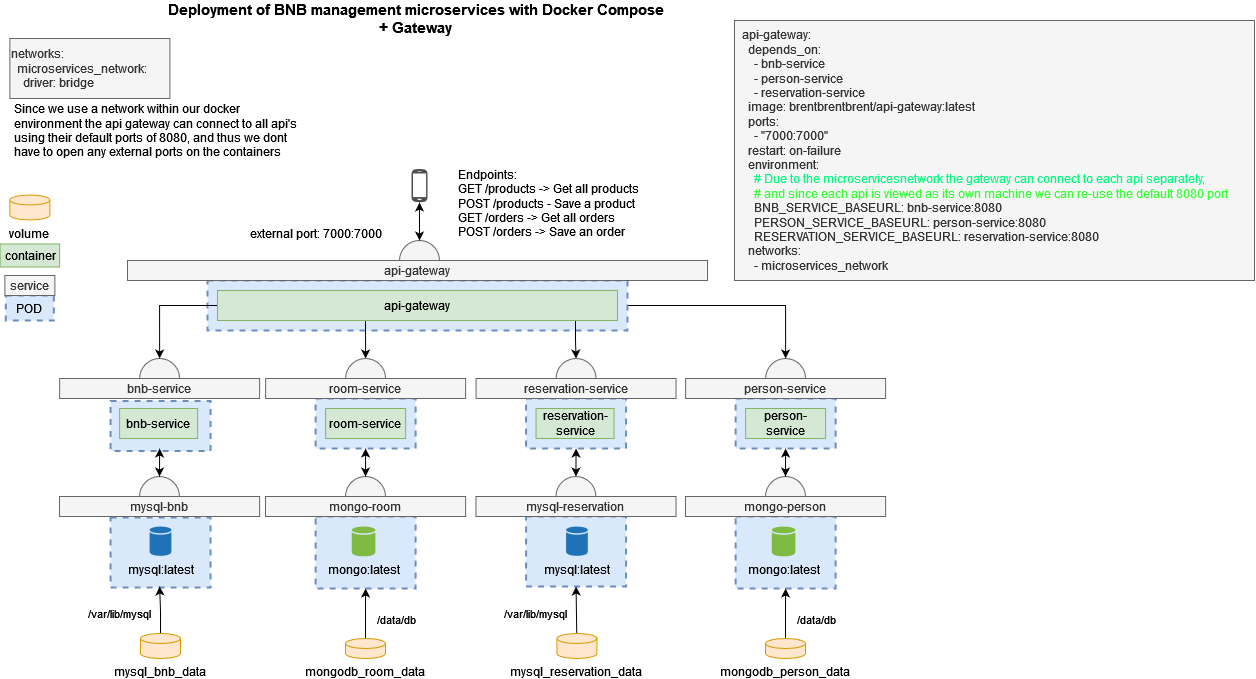

The diagram above was exported from draw.io. Its source (the exported page's mxGraphModel, read from the mxfile embedded in the PNG):
<mxGraphModel dx="1195" dy="622" grid="1" gridSize="10" guides="1" tooltips="1" connect="1" arrows="1" fold="1" page="1" pageScale="1" pageWidth="1169" pageHeight="827" background="none" math="0" shadow="0">
  <root>
    <mxCell id="0" />
    <mxCell id="1" parent="0" />
    <mxCell id="1_Ex-PggShJAfTCzqo_c-1" value="" style="ellipse;whiteSpace=wrap;html=1;aspect=fixed;strokeWidth=1;fillColor=#f5f5f5;strokeColor=#666666;fontColor=#333333;rounded=0;" parent="1" vertex="1">
      <mxGeometry x="780.12" y="390" width="40" height="40" as="geometry" />
    </mxCell>
    <mxCell id="1_Ex-PggShJAfTCzqo_c-2" value="" style="ellipse;whiteSpace=wrap;html=1;aspect=fixed;strokeWidth=1;fillColor=#f5f5f5;strokeColor=#666666;fontColor=#333333;rounded=0;" parent="1" vertex="1">
      <mxGeometry x="154.13" y="390" width="40" height="40" as="geometry" />
    </mxCell>
    <mxCell id="1_Ex-PggShJAfTCzqo_c-4" value="" style="rounded=0;whiteSpace=wrap;html=1;strokeColor=#6c8ebf;dashed=1;strokeWidth=2;fillColor=#dae8fc;" parent="1" vertex="1">
      <mxGeometry x="750.12" y="430" width="100" height="50" as="geometry" />
    </mxCell>
    <mxCell id="1_Ex-PggShJAfTCzqo_c-5" value="" style="rounded=0;whiteSpace=wrap;html=1;strokeColor=#6c8ebf;dashed=1;strokeWidth=2;fillColor=#dae8fc;" parent="1" vertex="1">
      <mxGeometry x="750.12" y="548" width="100" height="72" as="geometry" />
    </mxCell>
    <mxCell id="1_Ex-PggShJAfTCzqo_c-6" value="" style="rounded=0;whiteSpace=wrap;html=1;strokeColor=#6c8ebf;dashed=1;strokeWidth=2;fillColor=#dae8fc;" parent="1" vertex="1">
      <mxGeometry x="125.01" y="549" width="100" height="70" as="geometry" />
    </mxCell>
    <mxCell id="1_Ex-PggShJAfTCzqo_c-7" value="" style="rounded=0;whiteSpace=wrap;html=1;strokeColor=#6c8ebf;dashed=1;fillColor=#dae8fc;strokeWidth=2;" parent="1" vertex="1">
      <mxGeometry x="125.01" y="432.5" width="100" height="50" as="geometry" />
    </mxCell>
    <mxCell id="1_Ex-PggShJAfTCzqo_c-8" value="bnb-service" style="rounded=0;whiteSpace=wrap;html=1;fillColor=#d5e8d4;strokeColor=#82b366;" parent="1" vertex="1">
      <mxGeometry x="134.13" y="440" width="78" height="30" as="geometry" />
    </mxCell>
    <mxCell id="1_Ex-PggShJAfTCzqo_c-9" value="&lt;div&gt;person-service&lt;/div&gt;" style="rounded=0;whiteSpace=wrap;html=1;fillColor=#d5e8d4;strokeColor=#82b366;" parent="1" vertex="1">
      <mxGeometry x="760.12" y="440" width="80" height="30" as="geometry" />
    </mxCell>
    <mxCell id="1_Ex-PggShJAfTCzqo_c-10" value="bnb-service" style="rounded=0;whiteSpace=wrap;html=1;fillColor=#f5f5f5;strokeColor=#666666;fontColor=#333333;" parent="1" vertex="1">
      <mxGeometry x="74.13" y="410" width="200" height="20" as="geometry" />
    </mxCell>
    <mxCell id="1_Ex-PggShJAfTCzqo_c-11" value="person-service" style="rounded=0;whiteSpace=wrap;html=1;fillColor=#f5f5f5;strokeColor=#666666;fontColor=#333333;" parent="1" vertex="1">
      <mxGeometry x="700.12" y="410" width="200" height="20" as="geometry" />
    </mxCell>
    <mxCell id="1_Ex-PggShJAfTCzqo_c-12" value="mongo:latest" style="shadow=0;dashed=0;html=1;strokeColor=none;labelPosition=center;verticalLabelPosition=bottom;verticalAlign=top;outlineConnect=0;align=center;shape=mxgraph.office.databases.database;fillColor=#7FBA42;rounded=0;" parent="1" vertex="1">
      <mxGeometry x="786.25" y="558" width="23.63" height="30" as="geometry" />
    </mxCell>
    <mxCell id="1_Ex-PggShJAfTCzqo_c-13" value="mysql:latest" style="shadow=0;dashed=0;html=1;strokeColor=none;labelPosition=center;verticalLabelPosition=bottom;verticalAlign=top;outlineConnect=0;align=center;shape=mxgraph.office.databases.database;fillColor=#2072B8;rounded=0;" parent="1" vertex="1">
      <mxGeometry x="164.13" y="558" width="21.75" height="29.5" as="geometry" />
    </mxCell>
    <mxCell id="1_Ex-PggShJAfTCzqo_c-19" value="" style="pointerEvents=1;shadow=0;dashed=0;html=1;strokeColor=none;fillColor=#505050;labelPosition=center;verticalLabelPosition=bottom;verticalAlign=top;outlineConnect=0;align=center;shape=mxgraph.office.devices.cell_phone_android_standalone;rounded=0;" parent="1" vertex="1">
      <mxGeometry x="426" y="200" width="16" height="34" as="geometry" />
    </mxCell>
    <mxCell id="1_Ex-PggShJAfTCzqo_c-22" value="POD" style="rounded=0;whiteSpace=wrap;html=1;strokeColor=#6c8ebf;dashed=1;fillColor=#dae8fc;strokeWidth=2;" parent="1" vertex="1">
      <mxGeometry x="20.25999999999999" y="327" width="48" height="25" as="geometry" />
    </mxCell>
    <mxCell id="1_Ex-PggShJAfTCzqo_c-23" value="service" style="rounded=0;whiteSpace=wrap;html=1;fillColor=#f5f5f5;strokeColor=#666666;fontColor=#333333;" parent="1" vertex="1">
      <mxGeometry x="19.379999999999995" y="307" width="50" height="20" as="geometry" />
    </mxCell>
    <mxCell id="1_Ex-PggShJAfTCzqo_c-24" value="" style="ellipse;whiteSpace=wrap;html=1;aspect=fixed;strokeWidth=1;fillColor=#f5f5f5;strokeColor=#666666;fontColor=#333333;rounded=0;" parent="1" vertex="1">
      <mxGeometry x="154.01" y="508" width="40" height="40" as="geometry" />
    </mxCell>
    <mxCell id="1_Ex-PggShJAfTCzqo_c-25" value="mysql-bnb" style="rounded=0;whiteSpace=wrap;html=1;fillColor=#f5f5f5;strokeColor=#666666;fontColor=#333333;" parent="1" vertex="1">
      <mxGeometry x="74.00999999999999" y="528" width="200.12" height="20" as="geometry" />
    </mxCell>
    <mxCell id="1_Ex-PggShJAfTCzqo_c-27" value="" style="endArrow=classic;startArrow=classic;html=1;exitX=0.5;exitY=1;exitDx=0;exitDy=0;entryX=0.5;entryY=0;entryDx=0;entryDy=0;rounded=0;" parent="1" target="1_Ex-PggShJAfTCzqo_c-24" edge="1">
      <mxGeometry width="50" height="50" relative="1" as="geometry">
        <mxPoint x="174.12999999999988" y="480" as="sourcePoint" />
        <mxPoint x="464.13" y="510" as="targetPoint" />
      </mxGeometry>
    </mxCell>
    <mxCell id="1_Ex-PggShJAfTCzqo_c-28" value="" style="ellipse;whiteSpace=wrap;html=1;aspect=fixed;strokeWidth=1;fillColor=#f5f5f5;strokeColor=#666666;fontColor=#333333;rounded=0;" parent="1" vertex="1">
      <mxGeometry x="780" y="508" width="40" height="40" as="geometry" />
    </mxCell>
    <mxCell id="1_Ex-PggShJAfTCzqo_c-29" value="mongo-person" style="rounded=0;whiteSpace=wrap;html=1;fillColor=#f5f5f5;strokeColor=#666666;fontColor=#333333;" parent="1" vertex="1">
      <mxGeometry x="700" y="528" width="200.12" height="20" as="geometry" />
    </mxCell>
    <mxCell id="1_Ex-PggShJAfTCzqo_c-31" value="" style="endArrow=classic;startArrow=classic;html=1;exitX=0.5;exitY=1;exitDx=0;exitDy=0;entryX=0.5;entryY=0;entryDx=0;entryDy=0;rounded=0;" parent="1" source="1_Ex-PggShJAfTCzqo_c-4" target="1_Ex-PggShJAfTCzqo_c-28" edge="1">
      <mxGeometry width="50" height="50" relative="1" as="geometry">
        <mxPoint x="520.12" y="490" as="sourcePoint" />
        <mxPoint x="520.0000000000001" y="518" as="targetPoint" />
      </mxGeometry>
    </mxCell>
    <mxCell id="1_Ex-PggShJAfTCzqo_c-33" value="&lt;div&gt;&lt;b&gt;&lt;font style=&quot;font-size: 15px&quot;&gt;Deployment of BNB management microservices with Docker Compose&lt;br&gt;+ Gateway&lt;/font&gt;&lt;/b&gt;&lt;/div&gt;" style="text;html=1;strokeColor=none;fillColor=none;align=center;verticalAlign=middle;whiteSpace=wrap;rounded=0;" parent="1" vertex="1">
      <mxGeometry x="82" y="40" width="698" height="20" as="geometry" />
    </mxCell>
    <mxCell id="NAxkg_nitBkZl0SB1eC3-9" style="edgeStyle=orthogonalEdgeStyle;rounded=0;orthogonalLoop=1;jettySize=auto;html=1;entryX=0.5;entryY=1;entryDx=0;entryDy=0;" parent="1" source="1_Ex-PggShJAfTCzqo_c-36" edge="1">
      <mxGeometry relative="1" as="geometry">
        <mxPoint x="174.12999999999988" y="618" as="targetPoint" />
      </mxGeometry>
    </mxCell>
    <mxCell id="NAxkg_nitBkZl0SB1eC3-10" value="/var/lib/mysql" style="edgeLabel;html=1;align=center;verticalAlign=middle;resizable=0;points=[];rounded=0;" parent="NAxkg_nitBkZl0SB1eC3-9" vertex="1" connectable="0">
      <mxGeometry x="-0.149" y="-1" relative="1" as="geometry">
        <mxPoint x="-42" as="offset" />
      </mxGeometry>
    </mxCell>
    <mxCell id="1_Ex-PggShJAfTCzqo_c-36" value="mysql_bnb_data" style="shape=cylinder3;whiteSpace=wrap;html=1;boundedLbl=1;backgroundOutline=1;size=5;verticalAlign=top;labelPosition=center;verticalLabelPosition=bottom;align=center;fillColor=#ffe6cc;strokeColor=#d79b00;rounded=0;" parent="1" vertex="1">
      <mxGeometry x="155" y="665" width="40" height="25" as="geometry" />
    </mxCell>
    <mxCell id="NAxkg_nitBkZl0SB1eC3-4" style="edgeStyle=orthogonalEdgeStyle;rounded=0;orthogonalLoop=1;jettySize=auto;html=1;entryX=0.5;entryY=1;entryDx=0;entryDy=0;" parent="1" source="1_Ex-PggShJAfTCzqo_c-38" target="1_Ex-PggShJAfTCzqo_c-5" edge="1">
      <mxGeometry relative="1" as="geometry" />
    </mxCell>
    <mxCell id="NAxkg_nitBkZl0SB1eC3-5" value="/data/db" style="edgeLabel;html=1;align=center;verticalAlign=middle;resizable=0;points=[];rounded=0;" parent="NAxkg_nitBkZl0SB1eC3-4" vertex="1" connectable="0">
      <mxGeometry x="0.4733" relative="1" as="geometry">
        <mxPoint x="30" y="17" as="offset" />
      </mxGeometry>
    </mxCell>
    <mxCell id="1_Ex-PggShJAfTCzqo_c-38" value="mongodb_person_data" style="shape=cylinder3;whiteSpace=wrap;html=1;boundedLbl=1;backgroundOutline=1;size=5;verticalAlign=top;labelPosition=center;verticalLabelPosition=bottom;align=center;fillColor=#ffe6cc;strokeColor=#d79b00;rounded=0;" parent="1" vertex="1">
      <mxGeometry x="780" y="670" width="40" height="20" as="geometry" />
    </mxCell>
    <mxCell id="1_Ex-PggShJAfTCzqo_c-39" value="container" style="rounded=0;whiteSpace=wrap;html=1;fillColor=#d5e8d4;strokeColor=#82b366;" parent="1" vertex="1">
      <mxGeometry x="14.629999999999995" y="275.5" width="59.5" height="23" as="geometry" />
    </mxCell>
    <mxCell id="1_Ex-PggShJAfTCzqo_c-40" value="volume" style="shape=cylinder3;whiteSpace=wrap;html=1;boundedLbl=1;backgroundOutline=1;size=5;verticalAlign=top;labelPosition=center;verticalLabelPosition=bottom;align=center;fillColor=#ffe6cc;strokeColor=#d79b00;rounded=0;" parent="1" vertex="1">
      <mxGeometry x="24.379999999999995" y="226.5" width="40" height="25" as="geometry" />
    </mxCell>
    <mxCell id="1_Ex-PggShJAfTCzqo_c-41" value="&amp;nbsp; api-gateway:&lt;br&gt;&amp;nbsp;&amp;nbsp;&amp;nbsp; depends_on:&lt;br&gt;&amp;nbsp;&amp;nbsp;&amp;nbsp;&amp;nbsp;&amp;nbsp; - bnb-service&lt;br&gt;&amp;nbsp;&amp;nbsp;&amp;nbsp;&amp;nbsp;&amp;nbsp; - person-service&lt;br&gt;&amp;nbsp;&amp;nbsp;&amp;nbsp;&amp;nbsp;&amp;nbsp; - reservation-service&lt;br&gt;&amp;nbsp;&amp;nbsp;&amp;nbsp; image: brentbrentbrent/api-gateway:latest&lt;br&gt;&amp;nbsp;&amp;nbsp;&amp;nbsp; ports:&lt;br&gt;&amp;nbsp;&amp;nbsp;&amp;nbsp;&amp;nbsp;&amp;nbsp; - &quot;7000:7000&quot;&lt;br&gt;&amp;nbsp;&amp;nbsp;&amp;nbsp; restart: on-failure&lt;br&gt;&amp;nbsp;&amp;nbsp;&amp;nbsp; environment:&lt;br&gt;&lt;div&gt;&lt;font color=&quot;#00ff80&quot;&gt;&amp;nbsp;&amp;nbsp;&amp;nbsp;&amp;nbsp;&amp;nbsp; # Due to the microservicesnetwork the gateway can connect to each api separately,&amp;nbsp;&lt;/font&gt;&lt;/div&gt;&lt;div&gt;&lt;font color=&quot;#33ff33&quot;&gt;&amp;nbsp;&amp;nbsp;&amp;nbsp;&amp;nbsp;&amp;nbsp; # and since each api is viewed as its own machine we can re-use the default 8080 port&lt;/font&gt;&lt;/div&gt;&amp;nbsp;&amp;nbsp;&amp;nbsp;&amp;nbsp;&amp;nbsp; BNB_SERVICE_BASEURL: bnb-service:8080&lt;br&gt;&amp;nbsp;&amp;nbsp;&amp;nbsp;&amp;nbsp;&amp;nbsp; PERSON_SERVICE_BASEURL: person-service:8080&lt;br&gt;&amp;nbsp;&amp;nbsp;&amp;nbsp;&amp;nbsp;&amp;nbsp; RESERVATION_SERVICE_BASEURL: reservation-service:8080&lt;br&gt;&amp;nbsp;&amp;nbsp;&amp;nbsp; networks:&lt;br&gt;&amp;nbsp;&amp;nbsp;&amp;nbsp;&amp;nbsp;&amp;nbsp; - microservices_network" style="text;html=1;align=left;verticalAlign=middle;resizable=0;points=[];autosize=1;strokeColor=#666666;fillColor=#f5f5f5;fontColor=#333333;rounded=0;" parent="1" vertex="1">
      <mxGeometry x="749" y="52" width="520" height="260" as="geometry" />
    </mxCell>
    <mxCell id="NAxkg_nitBkZl0SB1eC3-7" style="edgeStyle=orthogonalEdgeStyle;rounded=0;orthogonalLoop=1;jettySize=auto;html=1;entryX=0.5;entryY=0;entryDx=0;entryDy=0;" parent="1" source="1_Ex-PggShJAfTCzqo_c-51" target="1_Ex-PggShJAfTCzqo_c-1" edge="1">
      <mxGeometry relative="1" as="geometry" />
    </mxCell>
    <mxCell id="1_Ex-PggShJAfTCzqo_c-51" value="" style="rounded=0;whiteSpace=wrap;html=1;strokeColor=#6c8ebf;dashed=1;strokeWidth=2;fillColor=#dae8fc;" parent="1" vertex="1">
      <mxGeometry x="222" y="312" width="420" height="50" as="geometry" />
    </mxCell>
    <mxCell id="NAxkg_nitBkZl0SB1eC3-8" style="edgeStyle=orthogonalEdgeStyle;rounded=0;orthogonalLoop=1;jettySize=auto;html=1;entryX=0.5;entryY=0;entryDx=0;entryDy=0;" parent="1" source="1_Ex-PggShJAfTCzqo_c-54" target="1_Ex-PggShJAfTCzqo_c-2" edge="1">
      <mxGeometry relative="1" as="geometry">
        <mxPoint x="210" y="390" as="targetPoint" />
      </mxGeometry>
    </mxCell>
    <mxCell id="NAxkg_nitBkZl0SB1eC3-38" style="edgeStyle=orthogonalEdgeStyle;rounded=0;orthogonalLoop=1;jettySize=auto;html=1;exitX=0.25;exitY=1;exitDx=0;exitDy=0;" parent="1" source="1_Ex-PggShJAfTCzqo_c-54" target="NAxkg_nitBkZl0SB1eC3-25" edge="1">
      <mxGeometry relative="1" as="geometry">
        <Array as="points">
          <mxPoint x="380" y="352" />
        </Array>
      </mxGeometry>
    </mxCell>
    <mxCell id="NAxkg_nitBkZl0SB1eC3-39" style="edgeStyle=orthogonalEdgeStyle;rounded=0;orthogonalLoop=1;jettySize=auto;html=1;exitX=0.75;exitY=1;exitDx=0;exitDy=0;entryX=0.5;entryY=0;entryDx=0;entryDy=0;" parent="1" source="1_Ex-PggShJAfTCzqo_c-54" target="NAxkg_nitBkZl0SB1eC3-11" edge="1">
      <mxGeometry relative="1" as="geometry">
        <Array as="points">
          <mxPoint x="590" y="352" />
          <mxPoint x="590" y="372" />
          <mxPoint x="591" y="372" />
        </Array>
      </mxGeometry>
    </mxCell>
    <mxCell id="1_Ex-PggShJAfTCzqo_c-54" value="api-gateway" style="rounded=0;whiteSpace=wrap;html=1;fillColor=#d5e8d4;strokeColor=#82b366;" parent="1" vertex="1">
      <mxGeometry x="232" y="322" width="400" height="30" as="geometry" />
    </mxCell>
    <mxCell id="1_Ex-PggShJAfTCzqo_c-55" value="" style="ellipse;whiteSpace=wrap;html=1;aspect=fixed;strokeWidth=1;fillColor=#f5f5f5;strokeColor=#666666;fontColor=#333333;rounded=0;" parent="1" vertex="1">
      <mxGeometry x="414" y="272" width="40" height="40" as="geometry" />
    </mxCell>
    <mxCell id="1_Ex-PggShJAfTCzqo_c-56" value="api-gateway" style="rounded=0;whiteSpace=wrap;html=1;fillColor=#f5f5f5;strokeColor=#666666;fontColor=#333333;" parent="1" vertex="1">
      <mxGeometry x="142" y="292" width="580" height="20" as="geometry" />
    </mxCell>
    <mxCell id="1_Ex-PggShJAfTCzqo_c-57" value="&lt;div&gt;external port: 7000:7000&lt;/div&gt;" style="text;html=1;strokeColor=none;fillColor=none;align=right;verticalAlign=middle;whiteSpace=wrap;rounded=0;" parent="1" vertex="1">
      <mxGeometry x="220.88" y="250" width="178" height="30" as="geometry" />
    </mxCell>
    <mxCell id="1_Ex-PggShJAfTCzqo_c-58" value="" style="endArrow=classic;startArrow=classic;html=1;rounded=0;exitX=0.5;exitY=0;exitDx=0;exitDy=0;" parent="1" source="1_Ex-PggShJAfTCzqo_c-55" target="1_Ex-PggShJAfTCzqo_c-19" edge="1">
      <mxGeometry width="50" height="50" relative="1" as="geometry">
        <mxPoint x="490" y="260" as="sourcePoint" />
        <mxPoint x="540" y="210" as="targetPoint" />
      </mxGeometry>
    </mxCell>
    <mxCell id="1_Ex-PggShJAfTCzqo_c-59" value="Endpoints:&lt;br&gt;GET /products -&amp;gt; Get all products&lt;br&gt;POST /products - Save a product&lt;br&gt;GET /orders -&amp;gt; Get all orders&lt;br&gt;POST /orders -&amp;gt; Save an order" style="text;html=1;strokeColor=none;fillColor=none;align=left;verticalAlign=middle;whiteSpace=wrap;rounded=0;" parent="1" vertex="1">
      <mxGeometry x="470.5" y="190" width="240" height="90" as="geometry" />
    </mxCell>
    <mxCell id="NAxkg_nitBkZl0SB1eC3-1" value="networks:&lt;br&gt;&amp;nbsp; microservices_network:&lt;br&gt;&amp;nbsp;&amp;nbsp;&amp;nbsp; driver: bridge&lt;br&gt;" style="text;html=1;align=left;verticalAlign=middle;resizable=0;points=[];autosize=1;strokeColor=#666666;fillColor=#f5f5f5;fontColor=#333333;rounded=0;" parent="1" vertex="1">
      <mxGeometry x="24.38" y="70" width="160" height="60" as="geometry" />
    </mxCell>
    <mxCell id="NAxkg_nitBkZl0SB1eC3-11" value="" style="ellipse;whiteSpace=wrap;html=1;aspect=fixed;strokeWidth=1;fillColor=#f5f5f5;strokeColor=#666666;fontColor=#333333;rounded=0;" parent="1" vertex="1">
      <mxGeometry x="570.56" y="390" width="40" height="40" as="geometry" />
    </mxCell>
    <mxCell id="NAxkg_nitBkZl0SB1eC3-12" value="" style="rounded=0;whiteSpace=wrap;html=1;strokeColor=#6c8ebf;dashed=1;strokeWidth=2;fillColor=#dae8fc;" parent="1" vertex="1">
      <mxGeometry x="540.56" y="548" width="100" height="70" as="geometry" />
    </mxCell>
    <mxCell id="NAxkg_nitBkZl0SB1eC3-13" value="" style="rounded=0;whiteSpace=wrap;html=1;strokeColor=#6c8ebf;dashed=1;fillColor=#dae8fc;strokeWidth=2;" parent="1" vertex="1">
      <mxGeometry x="540.56" y="430" width="100" height="50" as="geometry" />
    </mxCell>
    <mxCell id="NAxkg_nitBkZl0SB1eC3-14" value="reservation-service" style="rounded=0;whiteSpace=wrap;html=1;fillColor=#d5e8d4;strokeColor=#82b366;" parent="1" vertex="1">
      <mxGeometry x="550.56" y="440" width="78" height="30" as="geometry" />
    </mxCell>
    <mxCell id="NAxkg_nitBkZl0SB1eC3-15" value="reservation-service" style="rounded=0;whiteSpace=wrap;html=1;fillColor=#f5f5f5;strokeColor=#666666;fontColor=#333333;" parent="1" vertex="1">
      <mxGeometry x="490.56" y="410" width="200" height="20" as="geometry" />
    </mxCell>
    <mxCell id="NAxkg_nitBkZl0SB1eC3-16" value="mysql:latest" style="shadow=0;dashed=0;html=1;strokeColor=none;labelPosition=center;verticalLabelPosition=bottom;verticalAlign=top;outlineConnect=0;align=center;shape=mxgraph.office.databases.database;fillColor=#2072B8;rounded=0;" parent="1" vertex="1">
      <mxGeometry x="580.56" y="558" width="21.75" height="29.5" as="geometry" />
    </mxCell>
    <mxCell id="NAxkg_nitBkZl0SB1eC3-17" value="" style="ellipse;whiteSpace=wrap;html=1;aspect=fixed;strokeWidth=1;fillColor=#f5f5f5;strokeColor=#666666;fontColor=#333333;rounded=0;" parent="1" vertex="1">
      <mxGeometry x="570.44" y="508" width="40" height="40" as="geometry" />
    </mxCell>
    <mxCell id="NAxkg_nitBkZl0SB1eC3-18" value="&lt;div&gt;mysql-reservation&lt;/div&gt;" style="rounded=0;whiteSpace=wrap;html=1;fillColor=#f5f5f5;strokeColor=#666666;fontColor=#333333;" parent="1" vertex="1">
      <mxGeometry x="490.44" y="528" width="200.12" height="20" as="geometry" />
    </mxCell>
    <mxCell id="NAxkg_nitBkZl0SB1eC3-19" value="" style="endArrow=classic;startArrow=classic;html=1;exitX=0.5;exitY=1;exitDx=0;exitDy=0;entryX=0.5;entryY=0;entryDx=0;entryDy=0;rounded=0;" parent="1" source="NAxkg_nitBkZl0SB1eC3-13" target="NAxkg_nitBkZl0SB1eC3-17" edge="1">
      <mxGeometry width="50" height="50" relative="1" as="geometry">
        <mxPoint x="860.56" y="480" as="sourcePoint" />
        <mxPoint x="880.56" y="510" as="targetPoint" />
      </mxGeometry>
    </mxCell>
    <mxCell id="NAxkg_nitBkZl0SB1eC3-20" style="rounded=0;orthogonalLoop=1;jettySize=auto;html=1;entryX=0.5;entryY=1;entryDx=0;entryDy=0;" parent="1" source="NAxkg_nitBkZl0SB1eC3-22" target="NAxkg_nitBkZl0SB1eC3-12" edge="1">
      <mxGeometry relative="1" as="geometry" />
    </mxCell>
    <mxCell id="NAxkg_nitBkZl0SB1eC3-21" value="/var/lib/mysql" style="edgeLabel;html=1;align=center;verticalAlign=middle;resizable=0;points=[];rounded=0;" parent="NAxkg_nitBkZl0SB1eC3-20" vertex="1" connectable="0">
      <mxGeometry x="-0.149" y="-1" relative="1" as="geometry">
        <mxPoint x="-42" as="offset" />
      </mxGeometry>
    </mxCell>
    <mxCell id="NAxkg_nitBkZl0SB1eC3-22" value="mysql_reservation_data" style="shape=cylinder3;whiteSpace=wrap;html=1;boundedLbl=1;backgroundOutline=1;size=5;verticalAlign=top;labelPosition=center;verticalLabelPosition=bottom;align=center;fillColor=#ffe6cc;strokeColor=#d79b00;rounded=0;" parent="1" vertex="1">
      <mxGeometry x="571.4300000000001" y="665" width="40" height="25" as="geometry" />
    </mxCell>
    <mxCell id="NAxkg_nitBkZl0SB1eC3-25" value="" style="ellipse;whiteSpace=wrap;html=1;aspect=fixed;strokeWidth=1;fillColor=#f5f5f5;strokeColor=#666666;fontColor=#333333;rounded=0;" parent="1" vertex="1">
      <mxGeometry x="360.12" y="390" width="40" height="40" as="geometry" />
    </mxCell>
    <mxCell id="NAxkg_nitBkZl0SB1eC3-26" value="" style="rounded=0;whiteSpace=wrap;html=1;strokeColor=#6c8ebf;dashed=1;strokeWidth=2;fillColor=#dae8fc;" parent="1" vertex="1">
      <mxGeometry x="330.12" y="430" width="100" height="50" as="geometry" />
    </mxCell>
    <mxCell id="NAxkg_nitBkZl0SB1eC3-27" value="" style="rounded=0;whiteSpace=wrap;html=1;strokeColor=#6c8ebf;dashed=1;strokeWidth=2;fillColor=#dae8fc;" parent="1" vertex="1">
      <mxGeometry x="330.12" y="548" width="100" height="72" as="geometry" />
    </mxCell>
    <mxCell id="NAxkg_nitBkZl0SB1eC3-28" value="&lt;div&gt;room-service&lt;/div&gt;" style="rounded=0;whiteSpace=wrap;html=1;fillColor=#d5e8d4;strokeColor=#82b366;" parent="1" vertex="1">
      <mxGeometry x="340.12" y="440" width="80" height="30" as="geometry" />
    </mxCell>
    <mxCell id="NAxkg_nitBkZl0SB1eC3-29" value="room-service" style="rounded=0;whiteSpace=wrap;html=1;fillColor=#f5f5f5;strokeColor=#666666;fontColor=#333333;" parent="1" vertex="1">
      <mxGeometry x="280.12" y="410" width="200" height="20" as="geometry" />
    </mxCell>
    <mxCell id="NAxkg_nitBkZl0SB1eC3-30" value="mongo:latest" style="shadow=0;dashed=0;html=1;strokeColor=none;labelPosition=center;verticalLabelPosition=bottom;verticalAlign=top;outlineConnect=0;align=center;shape=mxgraph.office.databases.database;fillColor=#7FBA42;rounded=0;" parent="1" vertex="1">
      <mxGeometry x="366.25" y="558" width="23.63" height="30" as="geometry" />
    </mxCell>
    <mxCell id="NAxkg_nitBkZl0SB1eC3-31" value="" style="ellipse;whiteSpace=wrap;html=1;aspect=fixed;strokeWidth=1;fillColor=#f5f5f5;strokeColor=#666666;fontColor=#333333;rounded=0;" parent="1" vertex="1">
      <mxGeometry x="360" y="508" width="40" height="40" as="geometry" />
    </mxCell>
    <mxCell id="NAxkg_nitBkZl0SB1eC3-32" value="mongo-room" style="rounded=0;whiteSpace=wrap;html=1;fillColor=#f5f5f5;strokeColor=#666666;fontColor=#333333;" parent="1" vertex="1">
      <mxGeometry x="280" y="528" width="200.12" height="20" as="geometry" />
    </mxCell>
    <mxCell id="NAxkg_nitBkZl0SB1eC3-33" value="" style="endArrow=classic;startArrow=classic;html=1;exitX=0.5;exitY=1;exitDx=0;exitDy=0;entryX=0.5;entryY=0;entryDx=0;entryDy=0;rounded=0;" parent="1" source="NAxkg_nitBkZl0SB1eC3-26" target="NAxkg_nitBkZl0SB1eC3-31" edge="1">
      <mxGeometry width="50" height="50" relative="1" as="geometry">
        <mxPoint x="100.12" y="490" as="sourcePoint" />
        <mxPoint x="100.00000000000011" y="518" as="targetPoint" />
      </mxGeometry>
    </mxCell>
    <mxCell id="NAxkg_nitBkZl0SB1eC3-34" style="edgeStyle=orthogonalEdgeStyle;rounded=0;orthogonalLoop=1;jettySize=auto;html=1;entryX=0.5;entryY=1;entryDx=0;entryDy=0;" parent="1" source="NAxkg_nitBkZl0SB1eC3-36" target="NAxkg_nitBkZl0SB1eC3-27" edge="1">
      <mxGeometry relative="1" as="geometry" />
    </mxCell>
    <mxCell id="NAxkg_nitBkZl0SB1eC3-35" value="/data/db" style="edgeLabel;html=1;align=center;verticalAlign=middle;resizable=0;points=[];rounded=0;" parent="NAxkg_nitBkZl0SB1eC3-34" vertex="1" connectable="0">
      <mxGeometry x="0.4733" relative="1" as="geometry">
        <mxPoint x="30" y="17" as="offset" />
      </mxGeometry>
    </mxCell>
    <mxCell id="NAxkg_nitBkZl0SB1eC3-36" value="mongodb_room_data" style="shape=cylinder3;whiteSpace=wrap;html=1;boundedLbl=1;backgroundOutline=1;size=5;verticalAlign=top;labelPosition=center;verticalLabelPosition=bottom;align=center;fillColor=#ffe6cc;strokeColor=#d79b00;rounded=0;" parent="1" vertex="1">
      <mxGeometry x="360" y="670" width="40" height="20" as="geometry" />
    </mxCell>
    <mxCell id="NAxkg_nitBkZl0SB1eC3-37" value="&lt;p&gt;Since we use a network within our docker environment the api gateway can connect to all api's using their default ports of 8080, and thus we dont have to open any external ports on the containers &lt;br&gt;&lt;/p&gt;" style="text;html=1;strokeColor=none;fillColor=none;spacing=5;spacingTop=-20;whiteSpace=wrap;overflow=hidden;rounded=0;" parent="1" vertex="1">
      <mxGeometry x="24.38" y="131.5" width="294.99" height="78.5" as="geometry" />
    </mxCell>
  </root>
</mxGraphModel>